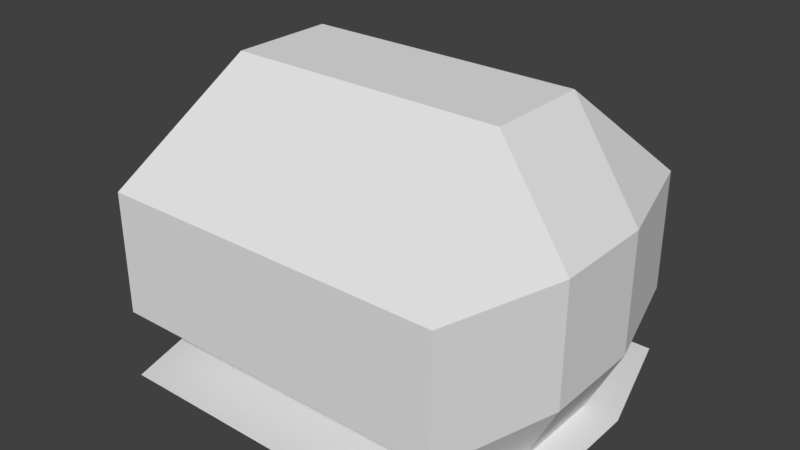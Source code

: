 # Source: snake-body-health.blend  (saved by Blender 2.79.0; exported with 4.5.12 LTS)
import bpy
from mathutils import Matrix  # noqa: F401  (used for matrix-valued properties, if any)

bpy.ops.wm.read_factory_settings(use_empty=True)
scene = bpy.context.scene
scene.name = 'Scene'

# ---- collections
col_collection_1 = bpy.data.collections.new('Collection 1'); scene.collection.children.link(col_collection_1)

# ---- materials (node trees are filled in below, after node groups)
mat_body = bpy.data.materials.new('body')
mat_body.alpha_threshold = 0.0
mat_body.use_transparent_shadow = False
mat_body.roughness = 0.5
mat_body.line_color = (0.0, 0.0, 0.0, 1.0)

# ---- material node trees

# ---- world
world_world = bpy.data.worlds.new('World'); scene.world = world_world
world_world.color = (0.05088, 0.05088, 0.05088)
world_world.use_sun_shadow = False
world_world.sun_shadow_jitter_overblur = 0.0
world_world.cycles.sampling_method = 'MANUAL'

# ---- meshes
me_cube = bpy.data.meshes.new('Cube')
me_cube.from_pydata([(-1.0, -0.3, -5.96e-08), (-1.0, 0.3, 0.0), (-0.8, -0.3, 1.7), (-0.8, 0.3, 1.7), (-1.0, -1.0, 0.4), (-1.0, -1.0, 1.1), (-1.0, 1.0, 0.4), (-1.0, 1.0, 1.1), (-1.2, -0.3, 1.1), (-1.2, -0.3, 0.4), (-1.2, 0.3, 1.1), (-1.2, 0.3, 0.4), (-1.0, -1.0, 0.7), (-1.0, 1.0, 0.7), (-1.2, -0.3, 0.7), (-1.2, 0.3, 0.7), (1.0, -0.3, -5.96e-08), (1.0, 0.3, 0.0), (0.8, -0.3, 1.7), (0.8, 0.3, 1.7), (1.0, -1.0, 0.4), (1.0, -1.0, 1.1), (1.0, 1.0, 0.4), (1.0, 1.0, 1.1), (1.2, -0.3, 1.1), (1.2, -0.3, 0.4), (1.2, 0.3, 1.1), (1.2, 0.3, 0.4), (1.0, -1.0, 0.7), (1.0, 1.0, 0.7), (1.2, -0.3, 0.7), (1.2, 0.3, 0.7), (-1.0, -1.0, 0.0), (-1.0, 1.0, 0.0), (-1.2, -0.3, 0.0), (-1.2, 0.3, 0.0), (1.0, -1.0, 0.0), (1.0, 1.0, 0.0), (1.2, -0.3, 0.0), (1.2, 0.3, 0.0), (-0.3333, 0.3, 0.0), (0.3333, 0.3, 0.0), (-0.3333, -1.0, 0.7), (0.3333, -1.0, 0.7), (-0.3333, 1.0, 1.1), (0.3333, 1.0, 1.1), (-0.2667, 0.3, 1.7), (0.2667, 0.3, 1.7), (-0.3333, 1.0, 0.7), (0.3333, 1.0, 0.7), (-0.3333, -0.3, -5.96e-08), (0.3333, -0.3, -5.96e-08), (-0.3333, -1.0, 0.4), (0.3333, -1.0, 0.4), (-0.3333, -1.0, 1.1), (0.3333, -1.0, 1.1), (-0.3333, 1.0, 0.4), (0.3333, 1.0, 0.4), (-0.2667, -0.3, 1.7), (0.2667, -0.3, 1.7), (-0.9, 0.65, 1.4), (0.9, 0.65, 1.4), (-0.3, 0.65, 1.4), (0.3, 0.65, 1.4), (-0.9, -0.65, 1.4), (0.9, -0.65, 1.4), (-0.3, -0.65, 1.4), (0.3, -0.65, 1.4)], [], [(8, 2, 3, 10), (7, 10, 3, 60), (53, 51, 16, 20), (45, 23, 29, 49), (0, 9, 11, 1), (14, 8, 10, 15), (0, 4, 9), (12, 5, 8, 14), (1, 11, 6), (15, 10, 7, 13), (48, 56, 6, 13), (47, 59, 18, 19), (2, 8, 5, 64), (42, 12, 4, 52), (11, 15, 13, 6), (4, 12, 14, 9), (9, 14, 15, 11), (24, 26, 19, 18), (23, 61, 19, 26), (41, 17, 16, 51), (63, 47, 19, 61), (16, 17, 27, 25), (30, 31, 26, 24), (16, 25, 20), (28, 30, 24, 21), (17, 22, 27), (31, 29, 23, 26), (40, 1, 6, 56), (67, 65, 18, 59), (18, 65, 21, 24), (55, 43, 28, 21), (27, 22, 29, 31), (20, 25, 30, 28), (25, 27, 31, 30), (37, 35, 39), (32, 36, 38), (38, 39, 35), (37, 33, 35), (35, 34, 38), (32, 38, 34), (5, 12, 42, 54), (54, 42, 43, 55), (64, 66, 58, 2), (66, 67, 59, 58), (17, 41, 57, 22), (41, 40, 56, 57), (60, 3, 46, 62), (62, 46, 47, 63), (1, 40, 50, 0), (40, 41, 51, 50), (28, 43, 53, 20), (43, 42, 52, 53), (3, 2, 58, 46), (46, 58, 59, 47), (29, 22, 57, 49), (49, 57, 56, 48), (7, 44, 48, 13), (44, 45, 49, 48), (4, 0, 50, 52), (52, 50, 51, 53), (44, 62, 63, 45), (7, 60, 62, 44), (45, 63, 61, 23), (54, 55, 67, 66), (5, 54, 66, 64), (55, 21, 65, 67)])
_uv = me_cube.uv_layers.new(name='UVMap')
_uv.uv.foreach_set('vector', [0.9806, 0.9675, 0.9806, 0.9696, 0.9783, 0.9696, 0.9783, 0.9675, 0.9798, 0.9668, 0.9824, 0.9675, 0.982, 0.9696, 0.9809, 0.9682, 0.988, 0.8678, 0.988, 0.8637, 0.9915, 0.8637, 0.9915, 0.8678, 0.9776, 0.9167, 0.9799, 0.9167, 0.9799, 0.9181, 0.9776, 0.9181, 0.9869, 0.8594, 0.9902, 0.8594, 0.9902, 0.864, 0.9869, 0.864, 0.9808, 0.9185, 0.9828, 0.9185, 0.9828, 0.9215, 0.9808, 0.9215, 0.9869, 0.8594, 0.99, 0.854, 0.9902, 0.8594, 0.9806, 0.915, 0.9826, 0.915, 0.9828, 0.9185, 0.9808, 0.9185, 0.9869, 0.864, 0.9902, 0.864, 0.99, 0.8694, 0.9808, 0.9215, 0.9828, 0.9215, 0.9826, 0.9249, 0.9806, 0.9249, 0.9804, 0.8888, 0.9804, 0.893, 0.9709, 0.893, 0.9709, 0.8888, 0.9819, 0.978, 0.9819, 0.9828, 0.9777, 0.9828, 0.9777, 0.978, 0.9789, 0.9695, 0.9786, 0.9675, 0.9812, 0.9669, 0.98, 0.9682, 0.9811, 0.9006, 0.9747, 0.9006, 0.9747, 0.8978, 0.9811, 0.8978, 0.9794, 0.8885, 0.9806, 0.8885, 0.9805, 0.8912, 0.9793, 0.8912, 0.9793, 0.8834, 0.9805, 0.8834, 0.9806, 0.8862, 0.9794, 0.8862, 0.9794, 0.8862, 0.9806, 0.8862, 0.9806, 0.8885, 0.9794, 0.8885, 0.9806, 0.9674, 0.9783, 0.9674, 0.9783, 0.9695, 0.9806, 0.9695, 0.9784, 0.9669, 0.9796, 0.9682, 0.9808, 0.9695, 0.9811, 0.9675, 0.988, 0.8606, 0.9915, 0.8606, 0.9915, 0.8637, 0.988, 0.8637, 0.9784, 0.9673, 0.9786, 0.971, 0.9744, 0.971, 0.9736, 0.9673, 0.9869, 0.8594, 0.9869, 0.864, 0.9902, 0.864, 0.9902, 0.8594, 0.9808, 0.9185, 0.9808, 0.9215, 0.9828, 0.9215, 0.9828, 0.9185, 0.9869, 0.8594, 0.9902, 0.8594, 0.99, 0.854, 0.9806, 0.915, 0.9808, 0.9185, 0.9828, 0.9185, 0.9826, 0.915, 0.9869, 0.864, 0.99, 0.8694, 0.9902, 0.864, 0.9808, 0.9215, 0.9806, 0.9249, 0.9826, 0.9249, 0.9828, 0.9215, 0.9846, 0.8606, 0.9811, 0.8606, 0.9811, 0.8564, 0.9846, 0.8564, 0.9831, 0.9673, 0.9878, 0.9673, 0.987, 0.971, 0.9828, 0.971, 0.9805, 0.9695, 0.9817, 0.9683, 0.983, 0.967, 0.9803, 0.9674, 0.9894, 0.9207, 0.9894, 0.9193, 0.9917, 0.9193, 0.9917, 0.9207, 0.9794, 0.8885, 0.9793, 0.8912, 0.9805, 0.8912, 0.9806, 0.8885, 0.9793, 0.8834, 0.9794, 0.8862, 0.9806, 0.8862, 0.9805, 0.8834, 0.9794, 0.8862, 0.9794, 0.8885, 0.9806, 0.8885, 0.9806, 0.8862, 0.8819, 0.8514, 0.9007, 0.8574, 0.8802, 0.8574, 0.899, 0.8685, 0.8819, 0.8685, 0.8802, 0.8625, 0.8802, 0.8625, 0.8802, 0.8574, 0.9007, 0.8574, 0.8819, 0.8514, 0.899, 0.8514, 0.9007, 0.8574, 0.9007, 0.8574, 0.9007, 0.8625, 0.8802, 0.8625, 0.899, 0.8685, 0.8802, 0.8625, 0.9007, 0.8625, 0.9847, 0.9207, 0.9847, 0.9193, 0.987, 0.9193, 0.987, 0.9207, 0.921, 0.7748, 0.9224, 0.7748, 0.9224, 0.7772, 0.921, 0.7772, 0.9736, 0.9673, 0.9783, 0.9673, 0.9786, 0.971, 0.9744, 0.971, 0.8729, 0.7655, 0.8777, 0.7655, 0.8774, 0.7691, 0.8732, 0.7691, 0.9915, 0.8606, 0.988, 0.8606, 0.988, 0.8564, 0.9915, 0.8564, 0.988, 0.8606, 0.9846, 0.8606, 0.9846, 0.8564, 0.988, 0.8564, 0.9878, 0.9673, 0.987, 0.971, 0.9828, 0.971, 0.9831, 0.9673, 0.8733, 0.7689, 0.8731, 0.7725, 0.8689, 0.7725, 0.8686, 0.7689, 0.9811, 0.8606, 0.9846, 0.8606, 0.9846, 0.8637, 0.9811, 0.8637, 0.9846, 0.8606, 0.988, 0.8606, 0.988, 0.8637, 0.9846, 0.8637, 0.9939, 0.9006, 0.9875, 0.9006, 0.9875, 0.8978, 0.9939, 0.8978, 0.9875, 0.9006, 0.9811, 0.9006, 0.9811, 0.8978, 0.9875, 0.8978, 0.9904, 0.978, 0.9904, 0.9828, 0.9862, 0.9828, 0.9862, 0.978, 0.8804, 0.7616, 0.8804, 0.7664, 0.8762, 0.7664, 0.8762, 0.7616, 0.9992, 0.8888, 0.9992, 0.893, 0.9898, 0.893, 0.9898, 0.8888, 0.9898, 0.8888, 0.9898, 0.893, 0.9804, 0.893, 0.9804, 0.8888, 0.9729, 0.9167, 0.9752, 0.9167, 0.9752, 0.9181, 0.9729, 0.9181, 0.921, 0.7659, 0.9212, 0.7636, 0.9226, 0.7637, 0.9224, 0.766, 0.9811, 0.8678, 0.9811, 0.8637, 0.9846, 0.8637, 0.9846, 0.8678, 0.9846, 0.8678, 0.9846, 0.8637, 0.988, 0.8637, 0.988, 0.8678, 0.8767, 0.7594, 0.8764, 0.763, 0.8717, 0.763, 0.8714, 0.7594, 0.9886, 0.9637, 0.9878, 0.9673, 0.9831, 0.9673, 0.9834, 0.9637, 0.9781, 0.9637, 0.9784, 0.9673, 0.9736, 0.9673, 0.9728, 0.9637, 0.8792, 0.7702, 0.8844, 0.7702, 0.8842, 0.7739, 0.8794, 0.7739, 0.9728, 0.9637, 0.9781, 0.9637, 0.9783, 0.9673, 0.9736, 0.9673, 0.9833, 0.9637, 0.9886, 0.9637, 0.9878, 0.9673, 0.9831, 0.9673])
me_cube.materials.append(mat_body)
me_cube.use_remesh_preserve_volume = False
me_cube.use_remesh_preserve_attributes = False
me_cube.use_mirror_vertex_groups = False
me_cube.update()

# ---- objects
ob_cube = bpy.data.objects.new('Cube', me_cube)

# ---- transforms, parenting, visibility, modifiers, constraints
ob_cube.location = (0.0, 0.0, 0.0)
ob_cube.lock_rotations_4d = False
ob_cube.empty_display_type = 'ARROWS'
ob_cube.lineart.crease_threshold = 0.0

# ---- collection membership
col_collection_1.objects.link(ob_cube)

# ---- scene / render settings (as saved in the file)
scene.frame_start = 1; scene.frame_end = 250; scene.frame_set(0)
scene.render.engine = 'BLENDER_EEVEE_NEXT'
scene.render.resolution_percentage = 50
scene.render.dither_intensity = 0.0
scene.cycles.use_denoising = False
scene.cycles.samples = 128
scene.cycles.sampling_pattern = 'TABULATED_SOBOL'
scene.cycles.use_adaptive_sampling = False
scene.cycles.use_light_tree = False
scene.cycles.blur_glossy = 0.0
scene.cycles.sample_clamp_indirect = 0.0
scene.view_settings.view_transform = 'Standard'
bpy.context.view_layer.update()

# ---- added for rendering (the .blend has no active camera and no usable light): camera, sun
cam_auto = bpy.data.cameras.new('AutoCamera')
cam_auto.lens = 50.0
cam_auto.sensor_width = 36.0
cam_auto.clip_end = 1000.0
ob_auto_camera = bpy.data.objects.new('AutoCamera', cam_auto)
scene.collection.objects.link(ob_auto_camera)
ob_auto_camera.location = (3.29073, -3.94888, 3.48259)
ob_auto_camera.rotation_euler = (1.09748, -7.21219e-08, 0.694738)
scene.camera = ob_auto_camera
light_auto_sun = bpy.data.lights.new('AutoSun', 'SUN')
light_auto_sun.energy = 3.0
light_auto_sun.angle = 0.0523599
ob_auto_sun = bpy.data.objects.new('AutoSun', light_auto_sun)
scene.collection.objects.link(ob_auto_sun)
ob_auto_sun.rotation_euler = (0.872665, 0.174533, 0.523599)
bpy.context.view_layer.update()
